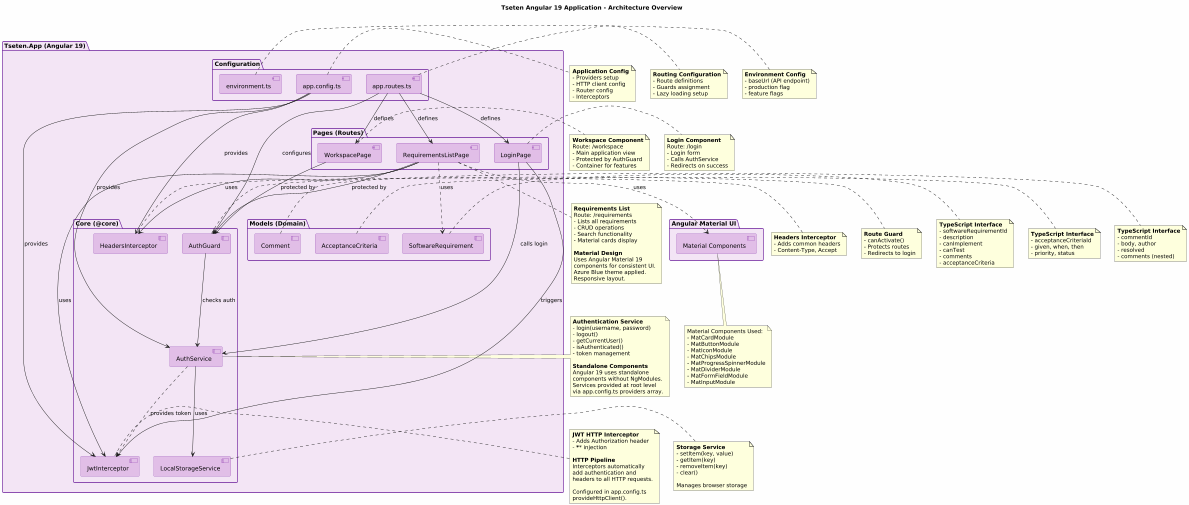

The diagram above was rendered by PlantUML. Its source (embedded in the PNG):
@startuml Tseten Angular Application Architecture
!define RECTANGLE_WIDTH 280
skinparam backgroundColor #FEFEFE
skinparam wrapWidth 250
skinparam maxMessageSize 200

title Tseten Angular 19 Application - Architecture Overview
scale 0.42

skinparam package {
    BackgroundColor #F3E5F5
    BorderColor #6A1B9A
}

skinparam component {
    BackgroundColor #E1BEE7
    BorderColor #7B1FA2
}

package "Tseten.App (Angular 19)" {
    
    package "Core (@core)" {
        component [AuthService] as authService
        component [LocalStorageService] as storage
        component [AuthGuard] as guard
        component [JwtInterceptor] as jwtInterceptor
        component [HeadersInterceptor] as headersInterceptor
    }
    
    package "Pages (Routes)" {
        component [LoginPage] as login
        component [WorkspacePage] as workspace
        component [RequirementsListPage] as reqList
    }
    
    package "Models (Domain)" {
        component [SoftwareRequirement] as reqModel
        component [AcceptanceCriteria] as acModel
        component [Comment] as commentModel
    }
    
    package "Configuration" {
        component [app.config.ts] as appConfig
        component [app.routes.ts] as routes
        component [environment.ts] as env
    }
}

package "Angular Material UI" {
    component [Material Components] as material
}

' Core service relationships
authService --> storage : uses
authService ..> jwtInterceptor : provides token
guard --> authService : checks auth

' Page dependencies
login --> authService : calls login
workspace --> guard : protected by
reqList --> guard : protected by
reqList ..> reqModel : uses
reqList ..> material : uses

' HTTP flow
login --> jwtInterceptor : triggers
reqList --> jwtInterceptor : uses
reqList --> headersInterceptor : uses

' Configuration
appConfig --> authService : provides
appConfig --> jwtInterceptor : provides
appConfig --> headersInterceptor : provides
routes --> guard : configures
routes --> login : defines
routes --> workspace : defines
routes --> reqList : defines

note right of authService
  **Authentication Service**
  - login(username, password)
  - logout()
  - getCurrentUser()
  - isAuthenticated()
  - token management
  
  **Standalone Components**
  Angular 19 uses standalone
  components without NgModules.
  Services provided at root level
  via app.config.ts providers array.
end note

note right of storage
  **Storage Service**
  - setItem(key, value)
  - getItem(key)
  - removeItem(key)
  - clear()
  
  Manages browser storage
end note

note right of guard
  **Route Guard**
  - canActivate()
  - Protects routes
  - Redirects to login
end note

note left of jwtInterceptor
  **JWT HTTP Interceptor**
  - Adds Authorization header
  - ****** injection
  
  **HTTP Pipeline**
  Interceptors automatically
  add authentication and
  headers to all HTTP requests.
  
  Configured in app.config.ts
  provideHttpClient().
end note

note left of headersInterceptor
  **Headers Interceptor**
  - Adds common headers
  - Content-Type, Accept
end note

note right of login
  **Login Component**
  Route: /login
  - Login form
  - Calls AuthService
  - Redirects on success
end note

note right of workspace
  **Workspace Component**
  Route: /workspace
  - Main application view
  - Protected by AuthGuard
  - Container for features
end note

note bottom of reqList
  **Requirements List**
  Route: /requirements
  - Lists all requirements
  - CRUD operations
  - Search functionality
  - Material cards display
  
  **Material Design**
  Uses Angular Material 19
  components for consistent UI.
  Azure Blue theme applied.
  Responsive layout.
end note

note right of reqModel
  **TypeScript Interface**
  - softwareRequirementId
  - description
  - canImplement
  - canTest
  - comments
  - acceptanceCriteria
end note

note right of acModel
  **TypeScript Interface**
  - acceptanceCriteriaId
  - given, when, then
  - priority, status
end note

note right of commentModel
  **TypeScript Interface**
  - commentId
  - body, author
  - resolved
  - comments (nested)
end note

note right of appConfig
  **Application Config**
  - Providers setup
  - HTTP client config
  - Router config
  - Interceptors
end note

note right of routes
  **Routing Configuration**
  - Route definitions
  - Guards assignment
  - Lazy loading setup
end note

note right of env
  **Environment Config**
  - baseUrl (API endpoint)
  - production flag
  - feature flags
end note

note bottom of material
  Material Components Used:
  - MatCardModule
  - MatButtonModule
  - MatIconModule
  - MatChipsModule
  - MatProgressSpinnerModule
  - MatDividerModule
  - MatFormFieldModule
  - MatInputModule
end note

@enduml